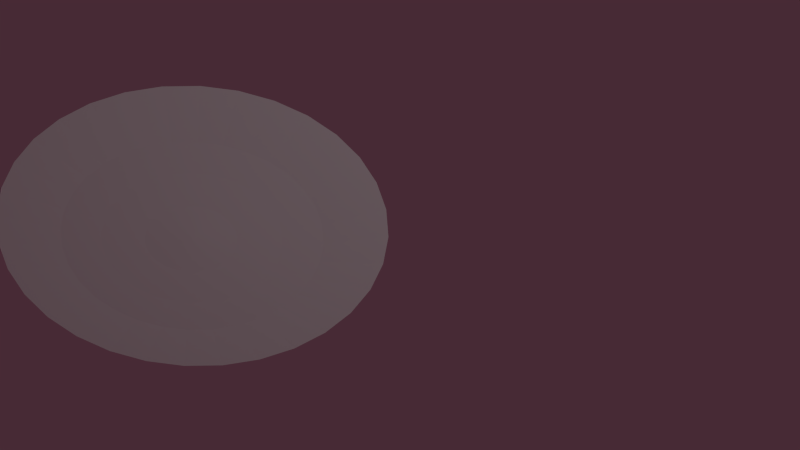 # Source: ingredient_V5.blend  (saved by Blender 2.69.0; exported with 4.5.12 LTS)
import bpy
from mathutils import Matrix  # noqa: F401  (used for matrix-valued properties, if any)

bpy.ops.wm.read_factory_settings(use_empty=True)
scene = bpy.context.scene
scene.name = 'Scene'

# ---- collections
col_collection_1 = bpy.data.collections.new('Collection 1'); scene.collection.children.link(col_collection_1)

# ---- materials (node trees are filled in below, after node groups)
mat_material = bpy.data.materials.new('Material')
mat_material.alpha_threshold = 0.0
mat_material.use_transparent_shadow = False
mat_material.roughness = 0.5
mat_material.specular_intensity = 0.0
mat_material.line_color = (0.0, 0.0, 0.0, 1.0)

# ---- material node trees

# ---- world
world_world = bpy.data.worlds.new('World'); scene.world = world_world
world_world.color = (0.06372, 0.02342, 0.0358)
world_world.use_sun_shadow = False
world_world.sun_shadow_jitter_overblur = 0.0
world_world.cycles.sampling_method = 'MANUAL'
world_world.cycles.sample_map_resolution = 256

# ---- cameras
cam_camera = bpy.data.cameras.new('Camera')
cam_camera.type = 'ORTHO'
cam_camera.clip_end = 100.0
cam_camera.lens = 35.0
cam_camera.sensor_width = 32.0
cam_camera.sensor_height = 18.0
cam_camera.ortho_scale = 7.314
cam_camera.dof.focus_distance = 0.0
cam_camera.dof.aperture_fstop = 128.0

# ---- lights
light_lamp = bpy.data.lights.new('Lamp', 'POINT')
light_lamp.transmission_factor = 0.0
light_lamp.cutoff_distance = 30.0
light_lamp.energy = 100.0
light_lamp.shadow_buffer_clip_start = 1.001
light_lamp.shadow_soft_size = 0.1
light_lamp.shadow_maximum_resolution = 0.006
light_lamp.use_absolute_resolution = True
light_lamp.cycles.use_multiple_importance_sampling = False

# ---- meshes
me_sphere = bpy.data.meshes.new('Sphere')
me_sphere.from_pydata([(-0.2129, -0.004, -0.01814), (-0.4147, -1.341e-07, -0.01596), (-0.6021, -1.341e-07, -0.009564), (-0.901, 0.000677, 0.02229), (-0.2088, 0.03725, -0.01814), (-0.4068, 0.08091, -0.01596), (-0.5905, 0.1175, -0.009564), (-0.8837, 0.1759, 0.02229), (-0.1968, 0.07691, -0.01814), (-0.3832, 0.1587, -0.01596), (-0.5563, 0.2304, -0.009564), (-0.8326, 0.3445, 0.02229), (-0.1772, 0.1135, -0.01814), (-0.3448, 0.2304, -0.01596), (-0.5006, 0.3345, -0.009564), (-0.7496, 0.4998, 0.02229), (-0.1509, 0.1455, -0.01814), (-0.2933, 0.2933, -0.01596), (-0.4257, 0.4257, -0.009564), (-0.6379, 0.6359, 0.02229), (-0.1189, 0.1718, -0.01814), (-0.2304, 0.3448, -0.01596), (-0.3345, 0.5006, -0.009564), (-0.5017, 0.7476, 0.02229), (-0.08235, 0.1913, -0.01814), (-0.1587, 0.3832, -0.01596), (-0.2304, 0.5563, -0.009564), (-0.3464, 0.8307, 0.02229), (-0.04269, 0.2034, -0.01814), (-0.08091, 0.4068, -0.01596), (-0.1175, 0.5905, -0.009564), (-0.1779, 0.8818, 0.02229), (-0.001439, 0.2074, -0.01814), (1.49e-07, 0.4147, -0.01596), (1.49e-07, 0.6021, -0.009564), (-0.002616, 0.899, 0.02229), (0.03981, 0.2034, -0.01814), (0.08091, 0.4068, -0.01596), (0.1175, 0.5905, -0.009564), (0.1726, 0.8818, 0.02229), (0.07947, 0.1913, -0.01814), (0.1587, 0.3832, -0.01596), (0.2304, 0.5563, -0.009564), (0.3412, 0.8307, 0.02229), (0.116, 0.1718, -0.01814), (0.2304, 0.3448, -0.01596), (0.3345, 0.5006, -0.009564), (0.4965, 0.7476, 0.02229), (0.1481, 0.1455, -0.01814), (0.2933, 0.2933, -0.01596), (0.4257, 0.4257, -0.009564), (0.6326, 0.6359, 0.02229), (0.1744, 0.1135, -0.01814), (0.3448, 0.2304, -0.01596), (0.5006, 0.3345, -0.009564), (0.7444, 0.4998, 0.02229), (0.1939, 0.07691, -0.01814), (0.3832, 0.1587, -0.01596), (0.5563, 0.2304, -0.009564), (0.8274, 0.3445, 0.02229), (0.2059, 0.03725, -0.01814), (0.4068, 0.08091, -0.01596), (0.5905, 0.1175, -0.009564), (0.8785, 0.1759, 0.02229), (0.21, -0.004, -0.01814), (0.4147, -1.937e-07, -0.01596), (0.6021, -1.937e-07, -0.009564), (0.8958, 0.0006769, 0.02229), (0.2059, -0.04525, -0.01814), (0.4068, -0.08091, -0.01596), (0.5905, -0.1175, -0.009564), (0.8785, -0.1746, 0.02229), (0.1939, -0.08491, -0.01814), (0.3832, -0.1587, -0.01596), (0.5563, -0.2304, -0.009564), (0.8274, -0.3431, 0.02229), (0.1744, -0.1215, -0.01814), (0.3448, -0.2304, -0.01596), (0.5006, -0.3345, -0.009564), (0.7444, -0.4984, 0.02229), (0.1481, -0.1535, -0.01814), (0.2933, -0.2933, -0.01596), (0.4257, -0.4257, -0.009564), (0.6326, -0.6346, 0.02229), (0.116, -0.1798, -0.01814), (0.2304, -0.3448, -0.01596), (0.3345, -0.5006, -0.009564), (0.4965, -0.7463, 0.02229), (0.07947, -0.1993, -0.01814), (0.1587, -0.3832, -0.01596), (0.2304, -0.5563, -0.009564), (0.3412, -0.8293, 0.02229), (0.03981, -0.2114, -0.01814), (0.08091, -0.4068, -0.01596), (0.1175, -0.5905, -0.009564), (0.1726, -0.8804, 0.02229), (-0.001439, -0.2154, -0.01814), (2.98e-08, -0.4147, -0.01596), (0.0, -0.6021, -0.009564), (-0.002616, -0.8977, 0.02229), (-0.04269, -0.2114, -0.01814), (-0.08091, -0.4068, -0.01596), (-0.1175, -0.5905, -0.009564), (-0.1779, -0.8804, 0.02229), (-0.001239, -0.002898, -0.01234), (-0.08235, -0.1993, -0.01814), (-0.1587, -0.3832, -0.01596), (-0.2304, -0.5563, -0.009564), (-0.3464, -0.8293, 0.02229), (-0.1189, -0.1798, -0.01814), (-0.2304, -0.3448, -0.01596), (-0.3345, -0.5006, -0.009564), (-0.5017, -0.7463, 0.02229), (-0.1509, -0.1535, -0.01814), (-0.2933, -0.2933, -0.01596), (-0.4257, -0.4257, -0.009564), (-0.6379, -0.6346, 0.02229), (-0.1772, -0.1215, -0.01814), (-0.3448, -0.2304, -0.01596), (-0.5006, -0.3345, -0.009564), (-0.7496, -0.4984, 0.02229), (-0.1968, -0.08491, -0.01814), (-0.3832, -0.1587, -0.01596), (-0.5563, -0.2304, -0.009564), (-0.8326, -0.3431, 0.02229), (-0.2088, -0.04525, -0.01814), (-0.4068, -0.08091, -0.01596), (-0.5905, -0.1175, -0.009564), (-0.8837, -0.1746, 0.02229)], [], [(3, 2, 6, 7), (1, 0, 4, 5), (2, 1, 5, 6), (5, 4, 8, 9), (6, 5, 9, 10), (7, 6, 10, 11), (9, 8, 12, 13), (10, 9, 13, 14), (11, 10, 14, 15), (13, 12, 16, 17), (14, 13, 17, 18), (15, 14, 18, 19), (17, 16, 20, 21), (18, 17, 21, 22), (19, 18, 22, 23), (23, 22, 26, 27), (21, 20, 24, 25), (22, 21, 25, 26), (25, 24, 28, 29), (26, 25, 29, 30), (27, 26, 30, 31), (29, 28, 32, 33), (30, 29, 33, 34), (31, 30, 34, 35), (35, 34, 38, 39), (33, 32, 36, 37), (34, 33, 37, 38), (37, 36, 40, 41), (38, 37, 41, 42), (39, 38, 42, 43), (41, 40, 44, 45), (42, 41, 45, 46), (43, 42, 46, 47), (47, 46, 50, 51), (45, 44, 48, 49), (46, 45, 49, 50), (49, 48, 52, 53), (50, 49, 53, 54), (51, 50, 54, 55), (53, 52, 56, 57), (54, 53, 57, 58), (55, 54, 58, 59), (58, 57, 61, 62), (59, 58, 62, 63), (57, 56, 60, 61), (61, 60, 64, 65), (62, 61, 65, 66), (63, 62, 66, 67), (65, 64, 68, 69), (66, 65, 69, 70), (67, 66, 70, 71), (70, 69, 73, 74), (71, 70, 74, 75), (69, 68, 72, 73), (73, 72, 76, 77), (74, 73, 77, 78), (75, 74, 78, 79), (77, 76, 80, 81), (78, 77, 81, 82), (79, 78, 82, 83), (82, 81, 85, 86), (83, 82, 86, 87), (81, 80, 84, 85), (85, 84, 88, 89), (86, 85, 89, 90), (87, 86, 90, 91), (91, 90, 94, 95), (89, 88, 92, 93), (90, 89, 93, 94), (93, 92, 96, 97), (94, 93, 97, 98), (95, 94, 98, 99), (97, 96, 100, 101), (98, 97, 101, 102), (99, 98, 102, 103), (103, 102, 107, 108), (101, 100, 105, 106), (102, 101, 106, 107), (106, 105, 109, 110), (107, 106, 110, 111), (108, 107, 111, 112), (110, 109, 113, 114), (111, 110, 114, 115), (112, 111, 115, 116), (116, 115, 119, 120), (114, 113, 117, 118), (115, 114, 118, 119), (118, 117, 121, 122), (119, 118, 122, 123), (120, 119, 123, 124), (122, 121, 125, 126), (123, 122, 126, 127), (124, 123, 127, 128), (0, 104, 4), (4, 104, 8), (8, 104, 12), (12, 104, 16), (16, 104, 20), (20, 104, 24), (24, 104, 28), (28, 104, 32), (32, 104, 36), (36, 104, 40), (40, 104, 44), (44, 104, 48), (48, 104, 52), (52, 104, 56), (56, 104, 60), (60, 104, 64), (64, 104, 68), (68, 104, 72), (72, 104, 76), (76, 104, 80), (80, 104, 84), (84, 104, 88), (88, 104, 92), (92, 104, 96), (96, 104, 100), (100, 104, 105), (105, 104, 109), (109, 104, 113), (113, 104, 117), (117, 104, 121), (121, 104, 125), (127, 126, 1, 2), (128, 127, 2, 3), (125, 104, 0), (126, 125, 0, 1)])
_uv = me_sphere.uv_layers.new(name='UVMap')
_uv.uv.foreach_set('vector', [0.1423, 0.306, 0.2481, 0.3655, 0.2267, 0.417, 0.1154, 0.3828, 0.3263, 0.4073, 0.4114, 0.4507, 0.4039, 0.4688, 0.3115, 0.4428, 0.2481, 0.3655, 0.3263, 0.4073, 0.3115, 0.4428, 0.2267, 0.417, 0.3115, 0.4428, 0.4039, 0.4688, 0.4, 0.488, 0.304, 0.4805, 0.2267, 0.417, 0.3115, 0.4428, 0.304, 0.4805, 0.2158, 0.4718, 0.1154, 0.3828, 0.2267, 0.417, 0.2158, 0.4718, 0.109, 0.466, 0.304, 0.4805, 0.4, 0.488, 0.4, 0.5076, 0.304, 0.519, 0.2158, 0.4718, 0.304, 0.4805, 0.304, 0.519, 0.2157, 0.5276, 0.109, 0.466, 0.2158, 0.4718, 0.2157, 0.5276, 0.1108, 0.5278, 0.304, 0.519, 0.4, 0.5076, 0.4038, 0.5269, 0.3115, 0.5567, 0.2157, 0.5276, 0.304, 0.519, 0.3115, 0.5567, 0.2266, 0.5824, 0.1108, 0.5278, 0.2157, 0.5276, 0.2266, 0.5824, 0.1325, 0.6112, 0.3115, 0.5567, 0.4038, 0.5269, 0.4113, 0.545, 0.3261, 0.5923, 0.2266, 0.5824, 0.3115, 0.5567, 0.3261, 0.5923, 0.2479, 0.634, 0.1325, 0.6112, 0.2266, 0.5824, 0.2479, 0.634, 0.1734, 0.6806, 0.1734, 0.6806, 0.2479, 0.634, 0.2788, 0.6805, 0.2157, 0.748, 0.3261, 0.5923, 0.4113, 0.545, 0.4222, 0.5613, 0.3475, 0.6243, 0.2479, 0.634, 0.3261, 0.5923, 0.3475, 0.6243, 0.2788, 0.6805, 0.3475, 0.6243, 0.4222, 0.5613, 0.4361, 0.5752, 0.3747, 0.6515, 0.2788, 0.6805, 0.3475, 0.6243, 0.3747, 0.6515, 0.3182, 0.7201, 0.2157, 0.748, 0.2788, 0.6805, 0.3182, 0.7201, 0.2719, 0.8011, 0.3747, 0.6515, 0.4361, 0.5752, 0.4524, 0.5861, 0.4066, 0.673, 0.3182, 0.7201, 0.3747, 0.6515, 0.4066, 0.673, 0.3647, 0.7512, 0.2719, 0.8011, 0.3182, 0.7201, 0.3647, 0.7512, 0.3276, 0.8345, 0.3276, 0.8345, 0.3647, 0.7512, 0.4163, 0.7727, 0.3952, 0.8667, 0.4066, 0.673, 0.4524, 0.5861, 0.4705, 0.5936, 0.4422, 0.6878, 0.3647, 0.7512, 0.4066, 0.673, 0.4422, 0.6878, 0.4163, 0.7727, 0.4422, 0.6878, 0.4705, 0.5936, 0.4898, 0.5975, 0.48, 0.6953, 0.4163, 0.7727, 0.4422, 0.6878, 0.48, 0.6953, 0.4712, 0.7837, 0.3952, 0.8667, 0.4163, 0.7727, 0.4712, 0.7837, 0.4614, 0.874, 0.48, 0.6953, 0.4898, 0.5975, 0.5094, 0.5975, 0.5185, 0.6953, 0.4712, 0.7837, 0.48, 0.6953, 0.5185, 0.6953, 0.5271, 0.7837, 0.4614, 0.874, 0.4712, 0.7837, 0.5271, 0.7837, 0.5396, 0.9076, 0.5396, 0.9076, 0.5271, 0.7837, 0.582, 0.7729, 0.6216, 0.9079, 0.5185, 0.6953, 0.5094, 0.5975, 0.5287, 0.5937, 0.5563, 0.6879, 0.5271, 0.7837, 0.5185, 0.6953, 0.5563, 0.6879, 0.582, 0.7729, 0.5563, 0.6879, 0.5287, 0.5937, 0.5468, 0.5862, 0.5919, 0.6731, 0.582, 0.7729, 0.5563, 0.6879, 0.5919, 0.6731, 0.6337, 0.7515, 0.6216, 0.9079, 0.582, 0.7729, 0.6337, 0.7515, 0.6988, 0.876, 0.5919, 0.6731, 0.5468, 0.5862, 0.5631, 0.5753, 0.6239, 0.6518, 0.6337, 0.7515, 0.5919, 0.6731, 0.6239, 0.6518, 0.6802, 0.7205, 0.6988, 0.876, 0.6337, 0.7515, 0.6802, 0.7205, 0.7685, 0.8297, 0.6802, 0.7205, 0.6239, 0.6518, 0.6512, 0.6245, 0.7198, 0.6809, 0.7685, 0.8297, 0.6802, 0.7205, 0.7198, 0.6809, 0.8279, 0.7705, 0.6239, 0.6518, 0.5631, 0.5753, 0.577, 0.5614, 0.6512, 0.6245, 0.6512, 0.6245, 0.577, 0.5614, 0.5879, 0.5451, 0.6726, 0.5925, 0.7198, 0.6809, 0.6512, 0.6245, 0.6726, 0.5925, 0.7509, 0.6344, 0.8279, 0.7705, 0.7198, 0.6809, 0.7509, 0.6344, 0.8745, 0.7008, 0.6726, 0.5925, 0.5879, 0.5451, 0.5954, 0.5269, 0.6873, 0.5569, 0.7509, 0.6344, 0.6726, 0.5925, 0.6873, 0.5569, 0.7723, 0.5827, 0.8745, 0.7008, 0.7509, 0.6344, 0.7723, 0.5827, 0.9065, 0.6234, 0.7723, 0.5827, 0.6873, 0.5569, 0.6948, 0.5191, 0.7833, 0.5278, 0.9065, 0.6234, 0.7723, 0.5827, 0.7833, 0.5278, 0.9228, 0.5413, 0.6873, 0.5569, 0.5954, 0.5269, 0.5993, 0.5077, 0.6948, 0.5191, 0.6948, 0.5191, 0.5993, 0.5077, 0.5993, 0.4881, 0.6948, 0.4806, 0.7833, 0.5278, 0.6948, 0.5191, 0.6948, 0.4806, 0.7832, 0.4719, 0.9228, 0.5413, 0.7833, 0.5278, 0.7832, 0.4719, 0.9227, 0.4576, 0.6948, 0.4806, 0.5993, 0.4881, 0.5954, 0.4688, 0.6873, 0.4428, 0.7832, 0.4719, 0.6948, 0.4806, 0.6873, 0.4428, 0.7723, 0.417, 0.9227, 0.4576, 0.7832, 0.4719, 0.7723, 0.417, 0.9063, 0.3755, 0.7723, 0.417, 0.6873, 0.4428, 0.6726, 0.4072, 0.7509, 0.3653, 0.9063, 0.3755, 0.7723, 0.417, 0.7509, 0.3653, 0.8742, 0.2983, 0.6873, 0.4428, 0.5954, 0.4688, 0.5879, 0.4507, 0.6726, 0.4072, 0.6726, 0.4072, 0.5879, 0.4507, 0.577, 0.4343, 0.6511, 0.3752, 0.7509, 0.3653, 0.6726, 0.4072, 0.6511, 0.3752, 0.7198, 0.3188, 0.8742, 0.2983, 0.7509, 0.3653, 0.7198, 0.3188, 0.8277, 0.2288, 0.8277, 0.2288, 0.7198, 0.3188, 0.6802, 0.2793, 0.7685, 0.1697, 0.6511, 0.3752, 0.577, 0.4343, 0.5631, 0.4205, 0.6239, 0.348, 0.7198, 0.3188, 0.6511, 0.3752, 0.6239, 0.348, 0.6802, 0.2793, 0.6239, 0.348, 0.5631, 0.4205, 0.5468, 0.4096, 0.5919, 0.3266, 0.6802, 0.2793, 0.6239, 0.348, 0.5919, 0.3266, 0.6337, 0.2483, 0.7685, 0.1697, 0.6802, 0.2793, 0.6337, 0.2483, 0.6989, 0.1233, 0.5919, 0.3266, 0.5468, 0.4096, 0.5287, 0.4021, 0.5563, 0.3119, 0.6337, 0.2483, 0.5919, 0.3266, 0.5563, 0.3119, 0.582, 0.227, 0.6989, 0.1233, 0.6337, 0.2483, 0.582, 0.227, 0.6216, 0.09141, 0.6216, 0.09141, 0.582, 0.227, 0.5272, 0.2161, 0.5396, 0.07518, 0.5563, 0.3119, 0.5287, 0.4021, 0.5094, 0.3982, 0.5185, 0.3044, 0.582, 0.227, 0.5563, 0.3119, 0.5185, 0.3044, 0.5272, 0.2161, 0.5185, 0.3044, 0.5094, 0.3982, 0.4898, 0.3982, 0.48, 0.3045, 0.5272, 0.2161, 0.5185, 0.3044, 0.48, 0.3045, 0.4713, 0.2161, 0.5396, 0.07518, 0.5272, 0.2161, 0.4713, 0.2161, 0.456, 0.07529, 0.48, 0.3045, 0.4898, 0.3982, 0.4706, 0.4021, 0.4423, 0.312, 0.4713, 0.2161, 0.48, 0.3045, 0.4423, 0.312, 0.4165, 0.2271, 0.456, 0.07529, 0.4713, 0.2161, 0.4165, 0.2271, 0.374, 0.09179, 0.374, 0.09179, 0.4165, 0.2271, 0.3649, 0.2486, 0.2967, 0.1241, 0.4423, 0.312, 0.4706, 0.4021, 0.4524, 0.4096, 0.4068, 0.3268, 0.4165, 0.2271, 0.4423, 0.312, 0.4068, 0.3268, 0.3649, 0.2486, 0.4068, 0.3268, 0.4524, 0.4096, 0.4361, 0.4205, 0.3748, 0.3481, 0.3649, 0.2486, 0.4068, 0.3268, 0.3748, 0.3481, 0.3185, 0.2797, 0.2967, 0.1241, 0.3649, 0.2486, 0.3185, 0.2797, 0.2428, 0.189, 0.3748, 0.3481, 0.4361, 0.4205, 0.4223, 0.4344, 0.3476, 0.3753, 0.3185, 0.2797, 0.3748, 0.3481, 0.3476, 0.3753, 0.2791, 0.3191, 0.2428, 0.189, 0.3185, 0.2797, 0.2791, 0.3191, 0.1936, 0.2552, 0.4114, 0.4507, 0.4995, 0.4984, 0.4039, 0.4688, 0.4039, 0.4688, 0.4995, 0.4984, 0.4, 0.488, 0.4, 0.488, 0.4995, 0.4984, 0.4, 0.5076, 0.4, 0.5076, 0.4995, 0.4984, 0.4038, 0.5269, 0.4038, 0.5269, 0.4995, 0.4984, 0.4113, 0.545, 0.4113, 0.545, 0.4995, 0.4984, 0.4222, 0.5613, 0.4222, 0.5613, 0.4995, 0.4984, 0.4361, 0.5752, 0.4361, 0.5752, 0.4995, 0.4984, 0.4524, 0.5861, 0.4524, 0.5861, 0.4995, 0.4984, 0.4705, 0.5936, 0.4705, 0.5936, 0.4995, 0.4984, 0.4898, 0.5975, 0.4898, 0.5975, 0.4995, 0.4984, 0.5094, 0.5975, 0.5094, 0.5975, 0.4995, 0.4984, 0.5287, 0.5937, 0.5287, 0.5937, 0.4995, 0.4984, 0.5468, 0.5862, 0.5468, 0.5862, 0.4995, 0.4984, 0.5631, 0.5753, 0.5631, 0.5753, 0.4995, 0.4984, 0.577, 0.5614, 0.577, 0.5614, 0.4995, 0.4984, 0.5879, 0.5451, 0.5879, 0.5451, 0.4995, 0.4984, 0.5954, 0.5269, 0.5954, 0.5269, 0.4995, 0.4984, 0.5993, 0.5077, 0.5993, 0.5077, 0.4995, 0.4984, 0.5993, 0.4881, 0.5993, 0.4881, 0.4995, 0.4984, 0.5954, 0.4688, 0.5954, 0.4688, 0.4995, 0.4984, 0.5879, 0.4507, 0.5879, 0.4507, 0.4995, 0.4984, 0.577, 0.4343, 0.577, 0.4343, 0.4995, 0.4984, 0.5631, 0.4205, 0.5631, 0.4205, 0.4995, 0.4984, 0.5468, 0.4096, 0.5468, 0.4096, 0.4995, 0.4984, 0.5287, 0.4021, 0.5287, 0.4021, 0.4995, 0.4984, 0.5094, 0.3982, 0.5094, 0.3982, 0.4995, 0.4984, 0.4898, 0.3982, 0.4898, 0.3982, 0.4995, 0.4984, 0.4706, 0.4021, 0.4706, 0.4021, 0.4995, 0.4984, 0.4524, 0.4096, 0.4524, 0.4096, 0.4995, 0.4984, 0.4361, 0.4205, 0.4361, 0.4205, 0.4995, 0.4984, 0.4223, 0.4344, 0.2791, 0.3191, 0.3476, 0.3753, 0.3263, 0.4073, 0.2481, 0.3655, 0.1936, 0.2552, 0.2791, 0.3191, 0.2481, 0.3655, 0.1423, 0.306, 0.4223, 0.4344, 0.4995, 0.4984, 0.4114, 0.4507, 0.3476, 0.3753, 0.4223, 0.4344, 0.4114, 0.4507, 0.3263, 0.4073])
me_sphere.materials.append(mat_material)
me_sphere.use_remesh_preserve_volume = False
me_sphere.use_remesh_preserve_attributes = False
me_sphere.use_mirror_vertex_groups = False
me_sphere.update()

# ---- objects
ob_sphere = bpy.data.objects.new('Sphere', me_sphere)
ob_lamp = bpy.data.objects.new('Lamp', light_lamp)
ob_camera = bpy.data.objects.new('Camera', cam_camera)

# ---- transforms, parenting, visibility, modifiers, constraints
ob_sphere.location = (0.004859, 0.01513, 0.04619)
ob_sphere.rotation_euler = (1.571, 0.0, 0.0)
ob_sphere.scale = (2.0, 2.0, 4.0)
ob_sphere.lineart.crease_threshold = 0.0
ob_lamp.location = (0.7911, -5.394, 2.037)
ob_lamp.lock_rotations_4d = False
ob_lamp.empty_display_type = 'ARROWS'
ob_lamp.color = (0.0, 0.0, 0.0, 0.0)
ob_lamp.lineart.crease_threshold = 0.0
ob_camera.location = (5.573, -7.539, -4.856)
ob_camera.rotation_euler = (-0.7669, -2.512, 3.094)
ob_camera.lock_rotations_4d = False
ob_camera.empty_display_type = 'ARROWS'
ob_camera.color = (0.0, 0.0, 0.0, 0.0)
ob_camera.display_type = 'WIRE'
ob_camera.lineart.crease_threshold = 0.0

# ---- collection membership
col_collection_1.objects.link(ob_sphere)
col_collection_1.objects.link(ob_lamp)
col_collection_1.objects.link(ob_camera)

# ---- scene / render settings (as saved in the file)
scene.camera = ob_camera
scene.frame_start = 1; scene.frame_end = 250; scene.frame_set(0)
scene.render.engine = 'BLENDER_EEVEE_NEXT'
scene.render.image_settings.color_mode = 'RGB'
scene.render.image_settings.compression = 90
scene.render.resolution_percentage = 50
scene.render.dither_intensity = 0.0
scene.cycles.use_denoising = False
scene.cycles.samples = 10
scene.cycles.sampling_pattern = 'TABULATED_SOBOL'
scene.cycles.light_sampling_threshold = 0.0
scene.cycles.use_adaptive_sampling = False
scene.cycles.use_light_tree = False
scene.cycles.blur_glossy = 0.0
scene.cycles.volume_bounces = 1
scene.cycles.pixel_filter_type = 'GAUSSIAN'
scene.cycles.sample_clamp_indirect = 0.0
scene.view_settings.view_transform = 'Standard'
bpy.context.view_layer.update()
